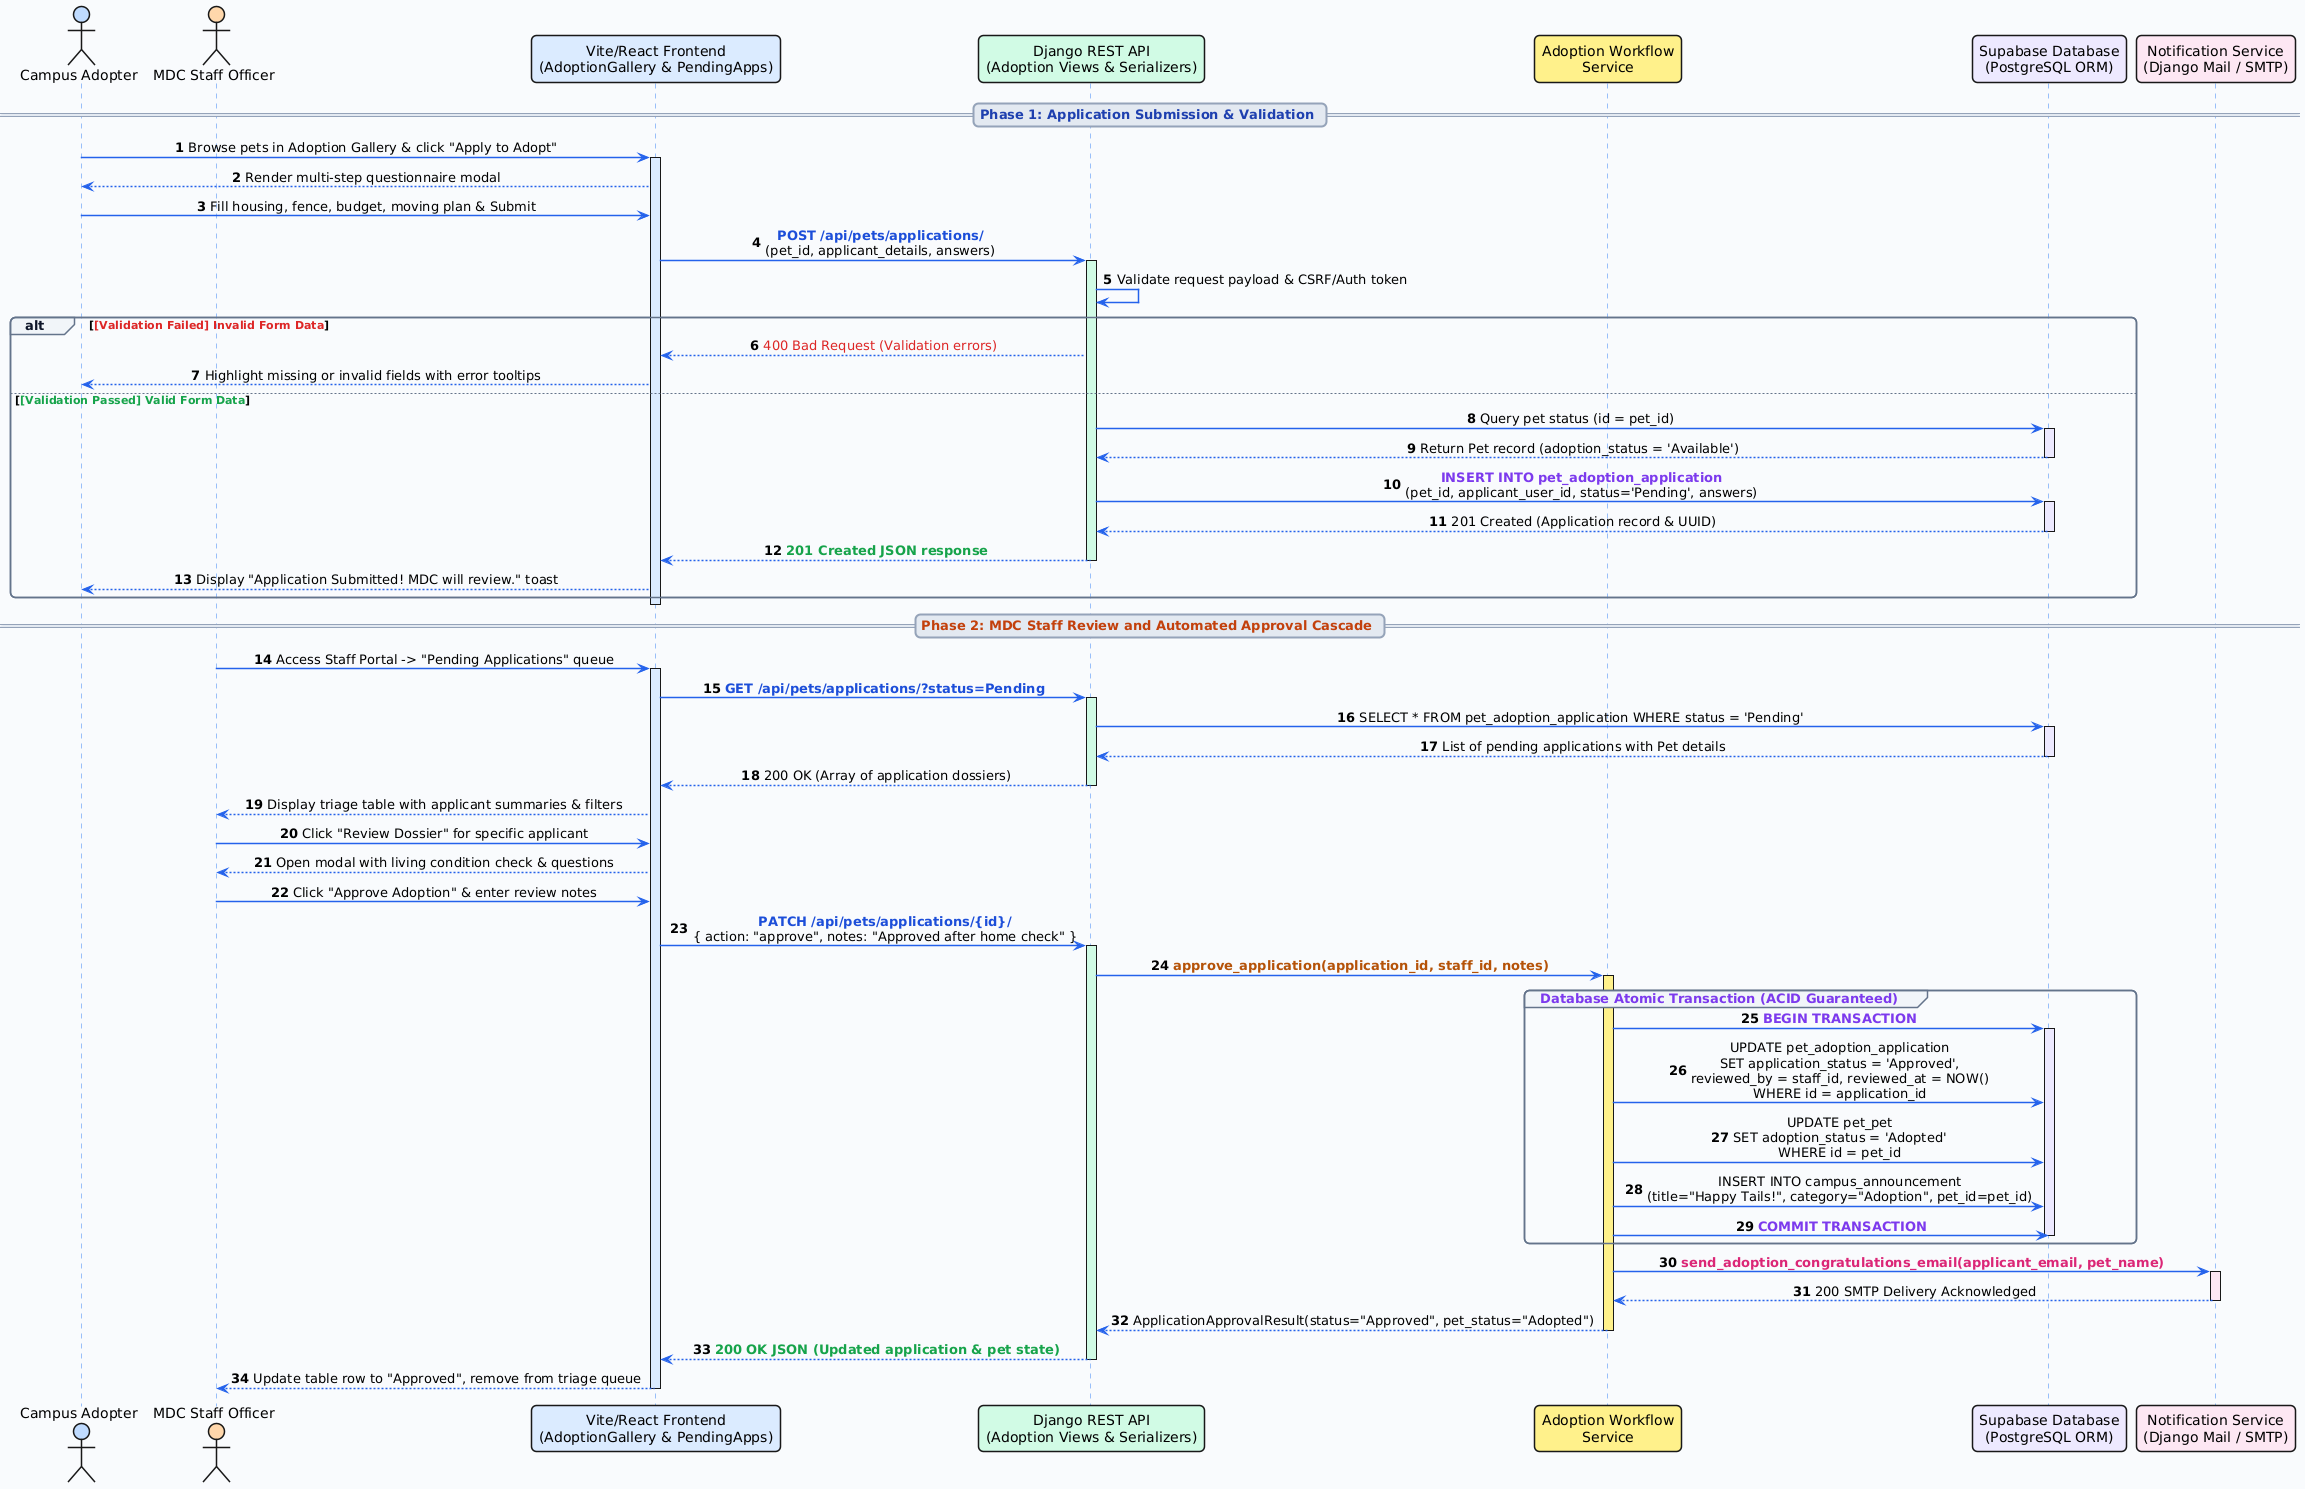

The diagram above was rendered by PlantUML. Its source (embedded in the PNG):
@startuml
autonumber
skinparam backgroundColor #F8FAFC
skinparam shadowing false
skinparam roundcorner 10
skinparam sequenceMessageAlign center
skinparam defaultFontName "Segoe UI"

skinparam sequence {
    ArrowColor #2563EB
    ArrowThickness 1.5
    LifeLineBorderColor #3B82F6
    LifeLineBackgroundColor #EFF6FF
    ParticipantBorderThickness 1.5
    ActorBorderThickness 1.5
    GroupBorderColor #64748B
    GroupBackgroundColor #F1F5F9
    GroupHeaderFontColor #0F172A
    DividerBackgroundColor #E2E8F0
    DividerFontColor #0F172A
    DividerBorderColor #94A3B8
}

actor "Campus Adopter" as Adopter #BFDBFE
actor "MDC Staff Officer" as Staff #FED7AA

participant "Vite/React Frontend\n(AdoptionGallery & PendingApps)" as Frontend #DBEAFE
participant "Django REST API\n(Adoption Views & Serializers)" as API #D1FAE5
participant "Adoption Workflow\nService" as Service #FEF08A
participant "Supabase Database\n(PostgreSQL ORM)" as DB #EDE9FE
participant "Notification Service\n(Django Mail / SMTP)" as Mail #FCE7F3

== <color:#1E40AF><b>Phase 1: Application Submission & Validation</b></color> ==
Adopter -> Frontend: Browse pets in Adoption Gallery & click "Apply to Adopt"
activate Frontend #DBEAFE
Frontend --> Adopter: Render multi-step questionnaire modal
Adopter -> Frontend: Fill housing, fence, budget, moving plan & Submit
Frontend -> API: <color:#1D4ED8><b>POST /api/pets/applications/</b></color>\n(pet_id, applicant_details, answers)
activate API #D1FAE5

API -> API: Validate request payload & CSRF/Auth token
alt <color:#DC2626><b>[Validation Failed] Invalid Form Data</b></color>
    API --> Frontend: <color:#DC2626>400 Bad Request (Validation errors)</color>
    Frontend --> Adopter: Highlight missing or invalid fields with error tooltips
else <color:#16A34A><b>[Validation Passed] Valid Form Data</b></color>
    API -> DB: Query pet status (id = pet_id)
    activate DB #EDE9FE
    DB --> API: Return Pet record (adoption_status = 'Available')
    deactivate DB
    
    API -> DB: <color:#7C3AED><b>INSERT INTO pet_adoption_application</b></color>\n(pet_id, applicant_user_id, status='Pending', answers)
    activate DB #EDE9FE
    DB --> API: 201 Created (Application record & UUID)
    deactivate DB

    API --> Frontend: <color:#16A34A><b>201 Created JSON response</b></color>
    deactivate API
    Frontend --> Adopter: Display "Application Submitted! MDC will review." toast
end
deactivate Frontend

== <color:#C2410C><b>Phase 2: MDC Staff Review and Automated Approval Cascade</b></color> ==
Staff -> Frontend: Access Staff Portal -> "Pending Applications" queue
activate Frontend #DBEAFE
Frontend -> API: <color:#1D4ED8><b>GET /api/pets/applications/?status=Pending</b></color>
activate API #D1FAE5
API -> DB: SELECT * FROM pet_adoption_application WHERE status = 'Pending'
activate DB #EDE9FE
DB --> API: List of pending applications with Pet details
deactivate DB
API --> Frontend: 200 OK (Array of application dossiers)
deactivate API
Frontend --> Staff: Display triage table with applicant summaries & filters

Staff -> Frontend: Click "Review Dossier" for specific applicant
Frontend --> Staff: Open modal with living condition check & questions
Staff -> Frontend: Click "Approve Adoption" & enter review notes
Frontend -> API: <color:#1D4ED8><b>PATCH /api/pets/applications/{id}/</b></color>\n{ action: "approve", notes: "Approved after home check" }
activate API #D1FAE5

API -> Service: <color:#B45309><b>approve_application(application_id, staff_id, notes)</b></color>
activate Service #FEF08A

group <color:#7C3AED><b>Database Atomic Transaction (ACID Guaranteed)</b></color>
    Service -> DB: <color:#7C3AED><b>BEGIN TRANSACTION</b></color>
    activate DB #EDE9FE
    Service -> DB: UPDATE pet_adoption_application\nSET application_status = 'Approved',\nreviewed_by = staff_id, reviewed_at = NOW()\nWHERE id = application_id
    Service -> DB: UPDATE pet_pet\nSET adoption_status = 'Adopted'\nWHERE id = pet_id
    Service -> DB: INSERT INTO campus_announcement\n(title="Happy Tails!", category="Adoption", pet_id=pet_id)
    Service -> DB: <color:#7C3AED><b>COMMIT TRANSACTION</b></color>
    deactivate DB
end

Service -> Mail: <color:#DB2777><b>send_adoption_congratulations_email(applicant_email, pet_name)</b></color>
activate Mail #FCE7F3
Mail --> Service: 200 SMTP Delivery Acknowledged
deactivate Mail

Service --> API: ApplicationApprovalResult(status="Approved", pet_status="Adopted")
deactivate Service

API --> Frontend: <color:#16A34A><b>200 OK JSON (Updated application & pet state)</b></color>
deactivate API

Frontend --> Staff: Update table row to "Approved", remove from triage queue
deactivate Frontend
@enduml